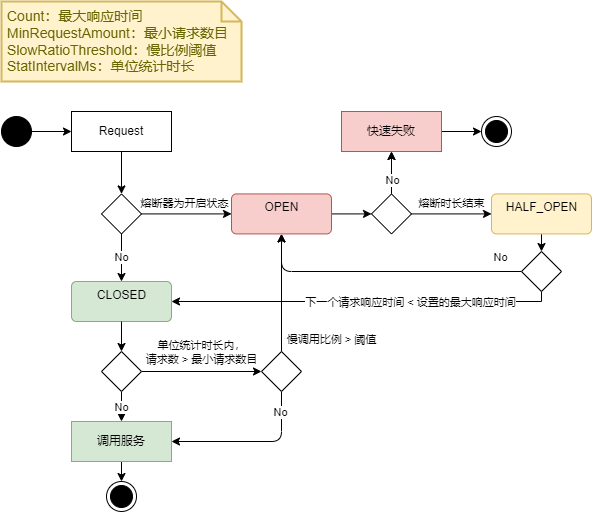

The diagram above was exported from draw.io. Its source (the exported page's mxGraphModel, read from the mxfile embedded in the PNG):
<mxGraphModel dx="1193" dy="684" grid="1" gridSize="10" guides="1" tooltips="1" connect="1" arrows="1" fold="1" page="1" pageScale="1" pageWidth="827" pageHeight="1169" math="0" shadow="0">
  <root>
    <mxCell id="0" />
    <mxCell id="1" parent="0" />
    <mxCell id="2" value="Count：最大响应时间&lt;br&gt;MinRequestAmount：最小请求数目&lt;br&gt;SlowRatioThreshold：慢比例阈值&lt;br style=&quot;border-color: var(--border-color);&quot;&gt;StatIntervalMs：单位统计时长" style="shape=note;strokeWidth=2;fontSize=14;size=20;whiteSpace=wrap;html=1;fillColor=#fff2cc;strokeColor=#d6b656;fontColor=#666600;align=left;spacingLeft=4;verticalAlign=top;" parent="1" vertex="1">
      <mxGeometry x="10" y="10" width="240" height="80" as="geometry" />
    </mxCell>
    <mxCell id="18" style="edgeStyle=none;html=1;exitX=0.5;exitY=1;exitDx=0;exitDy=0;entryX=0.5;entryY=0;entryDx=0;entryDy=0;" parent="1" source="54" target="47" edge="1">
      <mxGeometry relative="1" as="geometry">
        <mxPoint x="130" y="125" as="sourcePoint" />
      </mxGeometry>
    </mxCell>
    <mxCell id="81" value="" style="edgeStyle=none;html=1;" parent="1" target="80" edge="1">
      <mxGeometry relative="1" as="geometry">
        <mxPoint x="400" y="195" as="sourcePoint" />
      </mxGeometry>
    </mxCell>
    <mxCell id="93" style="edgeStyle=none;html=1;exitX=1;exitY=0.5;exitDx=0;exitDy=0;entryX=0;entryY=0.5;entryDx=0;entryDy=0;" parent="1" source="46" target="90" edge="1">
      <mxGeometry relative="1" as="geometry" />
    </mxCell>
    <mxCell id="46" value="OPEN" style="html=1;align=center;verticalAlign=top;rounded=1;absoluteArcSize=1;arcSize=10;dashed=0;fillColor=#f8cecc;strokeColor=#b85450;" parent="1" vertex="1">
      <mxGeometry x="240" y="202.40999999999997" width="100" height="40" as="geometry" />
    </mxCell>
    <mxCell id="48" value="熔断器为开启状态" style="edgeStyle=none;html=1;exitX=1;exitY=0.5;exitDx=0;exitDy=0;entryX=0;entryY=0.5;entryDx=0;entryDy=0;" parent="1" source="47" target="46" edge="1">
      <mxGeometry x="-0.0323" y="10" relative="1" as="geometry">
        <mxPoint as="offset" />
      </mxGeometry>
    </mxCell>
    <mxCell id="60" value="No" style="edgeStyle=none;html=1;exitX=0.5;exitY=1;exitDx=0;exitDy=0;entryX=0.5;entryY=0;entryDx=0;entryDy=0;" parent="1" source="47" target="59" edge="1">
      <mxGeometry relative="1" as="geometry" />
    </mxCell>
    <mxCell id="47" value="" style="rhombus;whiteSpace=wrap;html=1;" parent="1" vertex="1">
      <mxGeometry x="110" y="202.40999999999997" width="40" height="40" as="geometry" />
    </mxCell>
    <mxCell id="58" value="" style="edgeStyle=none;html=1;" parent="1" source="51" target="57" edge="1">
      <mxGeometry relative="1" as="geometry" />
    </mxCell>
    <mxCell id="51" value="调用服务" style="rounded=0;whiteSpace=wrap;html=1;fillColor=#d5e8d4;strokeColor=#82b366;" parent="1" vertex="1">
      <mxGeometry x="80" y="430" width="100" height="40" as="geometry" />
    </mxCell>
    <mxCell id="56" value="" style="edgeStyle=none;html=1;" parent="1" source="52" target="54" edge="1">
      <mxGeometry relative="1" as="geometry" />
    </mxCell>
    <mxCell id="52" value="" style="ellipse;fillColor=strokeColor;" parent="1" vertex="1">
      <mxGeometry x="10" y="125" width="30" height="30" as="geometry" />
    </mxCell>
    <mxCell id="54" value="Request" style="rounded=0;whiteSpace=wrap;html=1;" parent="1" vertex="1">
      <mxGeometry x="80" y="120" width="100" height="40" as="geometry" />
    </mxCell>
    <mxCell id="57" value="" style="ellipse;html=1;shape=endState;fillColor=strokeColor;" parent="1" vertex="1">
      <mxGeometry x="115" y="490" width="30" height="30" as="geometry" />
    </mxCell>
    <mxCell id="59" value="CLOSED" style="html=1;align=center;verticalAlign=top;rounded=1;absoluteArcSize=1;arcSize=10;dashed=0;fillColor=#d5e8d4;strokeColor=#82b366;" parent="1" vertex="1">
      <mxGeometry x="80" y="290" width="100" height="40" as="geometry" />
    </mxCell>
    <mxCell id="61" value="" style="edgeStyle=none;html=1;exitX=0.5;exitY=1;exitDx=0;exitDy=0;" parent="1" source="59" target="64" edge="1">
      <mxGeometry relative="1" as="geometry">
        <mxPoint x="245" y="270" as="sourcePoint" />
      </mxGeometry>
    </mxCell>
    <mxCell id="62" style="edgeStyle=none;html=1;exitX=1;exitY=0.5;exitDx=0;exitDy=0;entryX=0;entryY=0.5;entryDx=0;entryDy=0;" parent="1" source="64" target="77" edge="1">
      <mxGeometry relative="1" as="geometry">
        <mxPoint x="435" y="330" as="targetPoint" />
      </mxGeometry>
    </mxCell>
    <mxCell id="63" value="单位统计时长内，&lt;br&gt;请求数 &amp;gt; 最小请求数目" style="edgeLabel;html=1;align=center;verticalAlign=middle;resizable=0;points=[];" parent="62" vertex="1" connectable="0">
      <mxGeometry x="-0.5647" relative="1" as="geometry">
        <mxPoint x="33" y="-20" as="offset" />
      </mxGeometry>
    </mxCell>
    <mxCell id="79" value="No" style="edgeStyle=none;html=1;exitX=0.5;exitY=1;exitDx=0;exitDy=0;" parent="1" source="64" target="51" edge="1">
      <mxGeometry relative="1" as="geometry" />
    </mxCell>
    <mxCell id="64" value="" style="rhombus;whiteSpace=wrap;html=1;" parent="1" vertex="1">
      <mxGeometry x="110" y="360" width="40" height="40" as="geometry" />
    </mxCell>
    <mxCell id="84" value="&lt;span style=&quot;color: rgb(0, 0, 0); font-family: Helvetica; font-size: 11px; font-style: normal; font-variant-ligatures: normal; font-variant-caps: normal; font-weight: 400; letter-spacing: normal; orphans: 2; text-align: center; text-indent: 0px; text-transform: none; widows: 2; word-spacing: 0px; -webkit-text-stroke-width: 0px; background-color: rgb(255, 255, 255); text-decoration-thickness: initial; text-decoration-style: initial; text-decoration-color: initial; float: none; display: inline !important;&quot;&gt;慢调用比例 &amp;gt; 阈值&lt;/span&gt;" style="edgeStyle=none;html=1;" parent="1" source="77" target="46" edge="1">
      <mxGeometry x="-0.8" y="-50" relative="1" as="geometry">
        <mxPoint as="offset" />
      </mxGeometry>
    </mxCell>
    <mxCell id="85" style="edgeStyle=none;html=1;exitX=0.5;exitY=1;exitDx=0;exitDy=0;entryX=1;entryY=0.5;entryDx=0;entryDy=0;" parent="1" source="77" target="51" edge="1">
      <mxGeometry relative="1" as="geometry">
        <Array as="points">
          <mxPoint x="290" y="450" />
        </Array>
      </mxGeometry>
    </mxCell>
    <mxCell id="86" value="No" style="edgeLabel;html=1;align=center;verticalAlign=middle;resizable=0;points=[];" parent="85" vertex="1" connectable="0">
      <mxGeometry x="-0.1881" y="1" relative="1" as="geometry">
        <mxPoint x="13" y="-31" as="offset" />
      </mxGeometry>
    </mxCell>
    <mxCell id="77" value="" style="rhombus;whiteSpace=wrap;html=1;" parent="1" vertex="1">
      <mxGeometry x="270" y="360" width="40" height="40" as="geometry" />
    </mxCell>
    <mxCell id="83" value="" style="edgeStyle=none;html=1;" parent="1" source="80" target="82" edge="1">
      <mxGeometry relative="1" as="geometry" />
    </mxCell>
    <mxCell id="80" value="快速失败" style="rounded=0;whiteSpace=wrap;html=1;fillColor=#f8cecc;strokeColor=#b85450;" parent="1" vertex="1">
      <mxGeometry x="350" y="120" width="100" height="40" as="geometry" />
    </mxCell>
    <mxCell id="82" value="" style="ellipse;html=1;shape=endState;fillColor=strokeColor;" parent="1" vertex="1">
      <mxGeometry x="490" y="125" width="30" height="30" as="geometry" />
    </mxCell>
    <mxCell id="100" style="edgeStyle=none;html=1;exitX=0.5;exitY=1;exitDx=0;exitDy=0;entryX=0.5;entryY=0;entryDx=0;entryDy=0;" parent="1" source="87" target="98" edge="1">
      <mxGeometry relative="1" as="geometry" />
    </mxCell>
    <mxCell id="87" value="HALF_OPEN" style="html=1;align=center;verticalAlign=top;rounded=1;absoluteArcSize=1;arcSize=10;dashed=0;fillColor=#fff2cc;strokeColor=#d6b656;" parent="1" vertex="1">
      <mxGeometry x="500" y="202.40999999999997" width="100" height="40" as="geometry" />
    </mxCell>
    <mxCell id="89" value="熔断时长结束" style="edgeStyle=none;html=1;exitX=1;exitY=0.5;exitDx=0;exitDy=0;entryX=0;entryY=0.5;entryDx=0;entryDy=0;" parent="1" source="90" target="87" edge="1">
      <mxGeometry y="10" relative="1" as="geometry">
        <mxPoint x="340" y="212.40999999999997" as="sourcePoint" />
        <mxPoint x="440" y="212.40999999999997" as="targetPoint" />
        <mxPoint as="offset" />
      </mxGeometry>
    </mxCell>
    <mxCell id="94" value="" style="edgeStyle=none;html=1;exitX=0.5;exitY=0;exitDx=0;exitDy=0;" parent="1" source="90" target="80" edge="1">
      <mxGeometry relative="1" as="geometry" />
    </mxCell>
    <mxCell id="95" value="No" style="edgeLabel;html=1;align=center;verticalAlign=middle;resizable=0;points=[];" parent="94" vertex="1" connectable="0">
      <mxGeometry x="-0.3005" y="-6" relative="1" as="geometry">
        <mxPoint x="-6" as="offset" />
      </mxGeometry>
    </mxCell>
    <mxCell id="90" value="" style="rhombus;whiteSpace=wrap;html=1;" parent="1" vertex="1">
      <mxGeometry x="380" y="202.40999999999997" width="40" height="40" as="geometry" />
    </mxCell>
    <mxCell id="99" style="edgeStyle=none;html=1;exitX=0.5;exitY=1;exitDx=0;exitDy=0;entryX=1;entryY=0.5;entryDx=0;entryDy=0;rounded=0;" parent="1" source="98" target="59" edge="1">
      <mxGeometry relative="1" as="geometry">
        <Array as="points">
          <mxPoint x="550" y="310" />
        </Array>
      </mxGeometry>
    </mxCell>
    <mxCell id="102" value="下一个请求响应时间 &amp;lt; 设置的最大响应时间" style="edgeLabel;html=1;align=center;verticalAlign=middle;resizable=0;points=[];" parent="99" vertex="1" connectable="0">
      <mxGeometry x="-0.6852" y="1" relative="1" as="geometry">
        <mxPoint x="-82" y="-1" as="offset" />
      </mxGeometry>
    </mxCell>
    <mxCell id="101" style="edgeStyle=none;html=1;exitX=0;exitY=0.5;exitDx=0;exitDy=0;entryX=0.5;entryY=1;entryDx=0;entryDy=0;" parent="1" source="98" target="46" edge="1">
      <mxGeometry relative="1" as="geometry">
        <mxPoint x="290" y="260" as="targetPoint" />
        <Array as="points">
          <mxPoint x="290" y="280" />
        </Array>
      </mxGeometry>
    </mxCell>
    <mxCell id="103" value="No" style="edgeLabel;html=1;align=center;verticalAlign=middle;resizable=0;points=[];" parent="101" vertex="1" connectable="0">
      <mxGeometry x="-0.3405" y="4" relative="1" as="geometry">
        <mxPoint x="70" y="-19" as="offset" />
      </mxGeometry>
    </mxCell>
    <mxCell id="98" value="" style="rhombus;whiteSpace=wrap;html=1;" parent="1" vertex="1">
      <mxGeometry x="530" y="260" width="40" height="40" as="geometry" />
    </mxCell>
  </root>
</mxGraphModel>